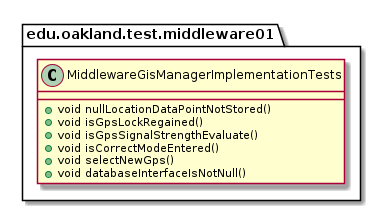

The diagram above was rendered by PlantUML. Its source (embedded in the PNG):
@startuml MiddlewareGisManagerImplementationTests

package edu.oakland.test.middleware01 {
  class MiddlewareGisManagerImplementationTests {
    + void nullLocationDataPointNotStored()
    + void isGpsLockRegained()
    + void isGpsSignalStrengthEvaluate()
    + void isCorrectModeEntered()
    + void selectNewGps()
    + void databaseInterfaceIsNotNull()
  }
}

@enduml